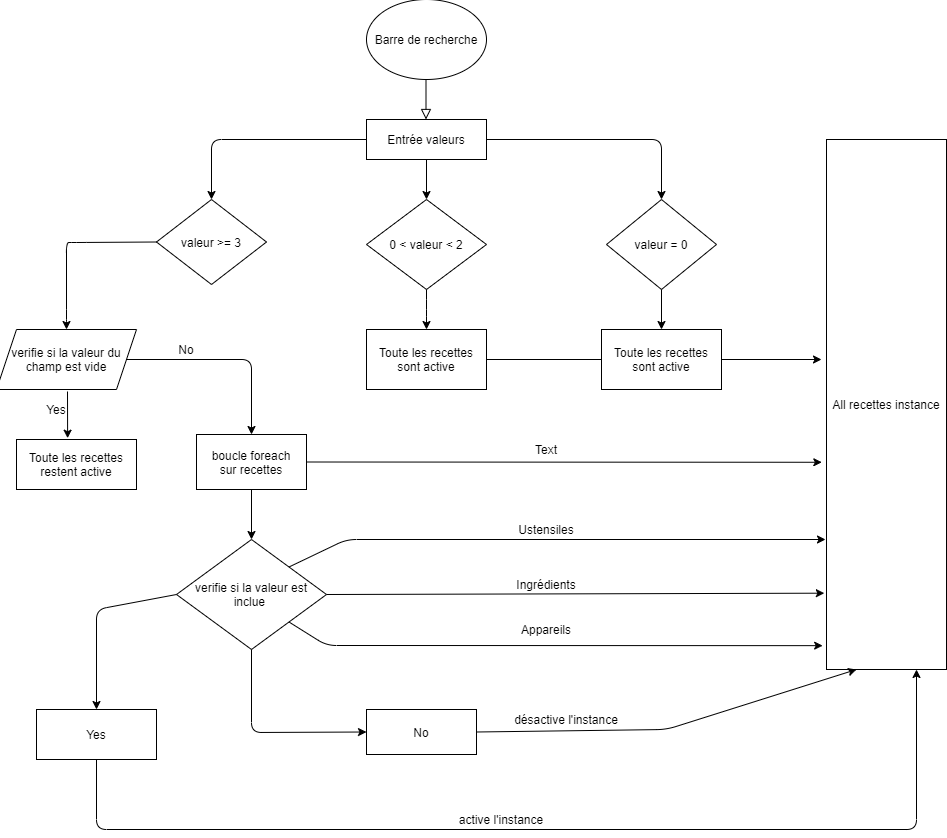

The diagram above was exported from draw.io. Its source (the exported page's mxGraphModel, read from the mxfile embedded in the PNG):
<mxGraphModel dx="1865" dy="617" grid="1" gridSize="10" guides="1" tooltips="1" connect="1" arrows="1" fold="1" page="1" pageScale="1" pageWidth="827" pageHeight="1169" math="0" shadow="0">
  <root>
    <mxCell id="WIyWlLk6GJQsqaUBKTNV-0" />
    <mxCell id="WIyWlLk6GJQsqaUBKTNV-1" parent="WIyWlLk6GJQsqaUBKTNV-0" />
    <mxCell id="WIyWlLk6GJQsqaUBKTNV-2" value="" style="html=1;jettySize=auto;orthogonalLoop=1;fontSize=11;endArrow=block;endFill=0;endSize=8;strokeWidth=1;shadow=0;labelBackgroundColor=none;edgeStyle=orthogonalEdgeStyle;" parent="WIyWlLk6GJQsqaUBKTNV-1" edge="1">
      <mxGeometry relative="1" as="geometry">
        <mxPoint x="399.5" y="90" as="sourcePoint" />
        <mxPoint x="399.5" y="130" as="targetPoint" />
      </mxGeometry>
    </mxCell>
    <mxCell id="WIyWlLk6GJQsqaUBKTNV-11" value="Entrée valeurs" style="whiteSpace=wrap;html=1;fontSize=12;glass=0;strokeWidth=1;shadow=0;" parent="WIyWlLk6GJQsqaUBKTNV-1" vertex="1">
      <mxGeometry x="340" y="130" width="120" height="40" as="geometry" />
    </mxCell>
    <mxCell id="1" value="Barre de recherche" style="ellipse;whiteSpace=wrap;html=1;" parent="WIyWlLk6GJQsqaUBKTNV-1" vertex="1">
      <mxGeometry x="340" y="10" width="120" height="80" as="geometry" />
    </mxCell>
    <mxCell id="2" value="" style="endArrow=classic;html=1;exitX=0.5;exitY=1;exitDx=0;exitDy=0;" parent="WIyWlLk6GJQsqaUBKTNV-1" source="WIyWlLk6GJQsqaUBKTNV-11" edge="1">
      <mxGeometry width="50" height="50" relative="1" as="geometry">
        <mxPoint x="510" y="260" as="sourcePoint" />
        <mxPoint x="400" y="210" as="targetPoint" />
      </mxGeometry>
    </mxCell>
    <mxCell id="3" value="0 &amp;lt; valeur &amp;lt; 2" style="rhombus;whiteSpace=wrap;html=1;" parent="WIyWlLk6GJQsqaUBKTNV-1" vertex="1">
      <mxGeometry x="340" y="210" width="120" height="90" as="geometry" />
    </mxCell>
    <mxCell id="4" value="valeur = 0" style="rhombus;whiteSpace=wrap;html=1;" parent="WIyWlLk6GJQsqaUBKTNV-1" vertex="1">
      <mxGeometry x="580" y="210" width="110" height="90" as="geometry" />
    </mxCell>
    <mxCell id="5" value="" style="endArrow=classic;html=1;exitX=1;exitY=0.5;exitDx=0;exitDy=0;entryX=0.5;entryY=0;entryDx=0;entryDy=0;" parent="WIyWlLk6GJQsqaUBKTNV-1" source="WIyWlLk6GJQsqaUBKTNV-11" target="4" edge="1">
      <mxGeometry width="50" height="50" relative="1" as="geometry">
        <mxPoint x="510" y="260" as="sourcePoint" />
        <mxPoint x="560" y="210" as="targetPoint" />
        <Array as="points">
          <mxPoint x="635" y="150" />
        </Array>
      </mxGeometry>
    </mxCell>
    <mxCell id="7" value="" style="endArrow=classic;html=1;exitX=0.5;exitY=1;exitDx=0;exitDy=0;entryX=0.5;entryY=0;entryDx=0;entryDy=0;" parent="WIyWlLk6GJQsqaUBKTNV-1" source="3" edge="1">
      <mxGeometry width="50" height="50" relative="1" as="geometry">
        <mxPoint x="510" y="260" as="sourcePoint" />
        <mxPoint x="400" y="340" as="targetPoint" />
        <Array as="points">
          <mxPoint x="400" y="320" />
        </Array>
      </mxGeometry>
    </mxCell>
    <mxCell id="8" value="valeur &amp;gt;= 3" style="rhombus;whiteSpace=wrap;html=1;" parent="WIyWlLk6GJQsqaUBKTNV-1" vertex="1">
      <mxGeometry x="130" y="210" width="110" height="85" as="geometry" />
    </mxCell>
    <mxCell id="9" value="" style="endArrow=classic;html=1;entryX=0.5;entryY=0;entryDx=0;entryDy=0;exitX=0;exitY=0.5;exitDx=0;exitDy=0;" parent="WIyWlLk6GJQsqaUBKTNV-1" source="WIyWlLk6GJQsqaUBKTNV-11" target="8" edge="1">
      <mxGeometry width="50" height="50" relative="1" as="geometry">
        <mxPoint x="150" y="150" as="sourcePoint" />
        <mxPoint x="200" y="100" as="targetPoint" />
        <Array as="points">
          <mxPoint x="185" y="150" />
        </Array>
      </mxGeometry>
    </mxCell>
    <mxCell id="92" value="" style="endArrow=classic;html=1;exitX=0;exitY=0.5;exitDx=0;exitDy=0;entryX=0.5;entryY=0;entryDx=0;entryDy=0;" parent="WIyWlLk6GJQsqaUBKTNV-1" source="8" target="93" edge="1">
      <mxGeometry width="50" height="50" relative="1" as="geometry">
        <mxPoint x="40" y="310" as="sourcePoint" />
        <mxPoint x="50" y="340" as="targetPoint" />
        <Array as="points">
          <mxPoint x="50" y="253" />
          <mxPoint x="40" y="253" />
          <mxPoint x="40" y="330" />
        </Array>
      </mxGeometry>
    </mxCell>
    <mxCell id="93" value="verifie si la valeur du champ est vide" style="shape=parallelogram;perimeter=parallelogramPerimeter;whiteSpace=wrap;html=1;fixedSize=1;" parent="WIyWlLk6GJQsqaUBKTNV-1" vertex="1">
      <mxGeometry x="-30" y="340" width="140" height="60" as="geometry" />
    </mxCell>
    <mxCell id="97" value="Toute les recettes restent active" style="whiteSpace=wrap;html=1;" parent="WIyWlLk6GJQsqaUBKTNV-1" vertex="1">
      <mxGeometry x="-10" y="450" width="120" height="50" as="geometry" />
    </mxCell>
    <mxCell id="98" value="" style="endArrow=classic;html=1;entryX=0.426;entryY=-0.026;entryDx=0;entryDy=0;entryPerimeter=0;" parent="WIyWlLk6GJQsqaUBKTNV-1" target="97" edge="1">
      <mxGeometry width="50" height="50" relative="1" as="geometry">
        <mxPoint x="41" y="402" as="sourcePoint" />
        <mxPoint x="40" y="440" as="targetPoint" />
        <Array as="points" />
      </mxGeometry>
    </mxCell>
    <mxCell id="99" value="No" style="text;html=1;strokeColor=none;fillColor=none;align=center;verticalAlign=middle;whiteSpace=wrap;" parent="WIyWlLk6GJQsqaUBKTNV-1" vertex="1">
      <mxGeometry x="140" y="350" width="40" height="20" as="geometry" />
    </mxCell>
    <mxCell id="100" value="boucle foreach&lt;br&gt;sur recettes" style="whiteSpace=wrap;html=1;" parent="WIyWlLk6GJQsqaUBKTNV-1" vertex="1">
      <mxGeometry x="170" y="445" width="110" height="55" as="geometry" />
    </mxCell>
    <mxCell id="101" value="" style="endArrow=classic;html=1;exitX=1;exitY=0.5;exitDx=0;exitDy=0;entryX=0.5;entryY=0;entryDx=0;entryDy=0;" parent="WIyWlLk6GJQsqaUBKTNV-1" source="93" target="100" edge="1">
      <mxGeometry width="50" height="50" relative="1" as="geometry">
        <mxPoint x="400" y="460" as="sourcePoint" />
        <mxPoint x="450" y="410" as="targetPoint" />
        <Array as="points">
          <mxPoint x="225" y="370" />
        </Array>
      </mxGeometry>
    </mxCell>
    <mxCell id="102" value="Yes" style="text;html=1;strokeColor=none;fillColor=none;align=center;verticalAlign=middle;whiteSpace=wrap;" parent="WIyWlLk6GJQsqaUBKTNV-1" vertex="1">
      <mxGeometry x="10" y="410" width="40" height="20" as="geometry" />
    </mxCell>
    <mxCell id="103" value="Toute les recettes sont active" style="whiteSpace=wrap;html=1;" parent="WIyWlLk6GJQsqaUBKTNV-1" vertex="1">
      <mxGeometry x="575" y="340" width="120" height="60" as="geometry" />
    </mxCell>
    <mxCell id="104" value="" style="endArrow=classic;html=1;exitX=0.5;exitY=1;exitDx=0;exitDy=0;entryX=0.5;entryY=0;entryDx=0;entryDy=0;" parent="WIyWlLk6GJQsqaUBKTNV-1" source="4" target="103" edge="1">
      <mxGeometry width="50" height="50" relative="1" as="geometry">
        <mxPoint x="400" y="280" as="sourcePoint" />
        <mxPoint x="450" y="230" as="targetPoint" />
      </mxGeometry>
    </mxCell>
    <mxCell id="105" value="Toute les recettes sont active" style="whiteSpace=wrap;html=1;" parent="WIyWlLk6GJQsqaUBKTNV-1" vertex="1">
      <mxGeometry x="340" y="340" width="120" height="60" as="geometry" />
    </mxCell>
    <mxCell id="106" value="" style="endArrow=none;html=1;exitX=1;exitY=0.5;exitDx=0;exitDy=0;entryX=0;entryY=0.5;entryDx=0;entryDy=0;" parent="WIyWlLk6GJQsqaUBKTNV-1" source="105" target="103" edge="1">
      <mxGeometry width="50" height="50" relative="1" as="geometry">
        <mxPoint x="400" y="280" as="sourcePoint" />
        <mxPoint x="570" y="370" as="targetPoint" />
      </mxGeometry>
    </mxCell>
    <mxCell id="107" value="All recettes instance" style="whiteSpace=wrap;html=1;" parent="WIyWlLk6GJQsqaUBKTNV-1" vertex="1">
      <mxGeometry x="800" y="150" width="120" height="530" as="geometry" />
    </mxCell>
    <mxCell id="108" value="" style="endArrow=classic;html=1;exitX=1;exitY=0.5;exitDx=0;exitDy=0;" parent="WIyWlLk6GJQsqaUBKTNV-1" source="103" edge="1">
      <mxGeometry width="50" height="50" relative="1" as="geometry">
        <mxPoint x="710" y="370" as="sourcePoint" />
        <mxPoint x="795" y="370" as="targetPoint" />
      </mxGeometry>
    </mxCell>
    <mxCell id="109" value="verifie si la valeur est inclue&amp;nbsp;" style="rhombus;whiteSpace=wrap;html=1;" parent="WIyWlLk6GJQsqaUBKTNV-1" vertex="1">
      <mxGeometry x="150" y="550" width="150" height="110" as="geometry" />
    </mxCell>
    <mxCell id="110" value="" style="endArrow=classic;html=1;exitX=0.5;exitY=1;exitDx=0;exitDy=0;entryX=0.5;entryY=0;entryDx=0;entryDy=0;" parent="WIyWlLk6GJQsqaUBKTNV-1" source="100" target="109" edge="1">
      <mxGeometry width="50" height="50" relative="1" as="geometry">
        <mxPoint x="400" y="540" as="sourcePoint" />
        <mxPoint x="450" y="490" as="targetPoint" />
      </mxGeometry>
    </mxCell>
    <mxCell id="112" value="" style="endArrow=classic;html=1;exitX=1;exitY=0.5;exitDx=0;exitDy=0;entryX=-0.018;entryY=0.856;entryDx=0;entryDy=0;entryPerimeter=0;" parent="WIyWlLk6GJQsqaUBKTNV-1" source="109" target="107" edge="1">
      <mxGeometry width="50" height="50" relative="1" as="geometry">
        <mxPoint x="400" y="460" as="sourcePoint" />
        <mxPoint x="600" y="604" as="targetPoint" />
      </mxGeometry>
    </mxCell>
    <mxCell id="113" value="Ingrédients" style="text;html=1;strokeColor=none;fillColor=none;align=center;verticalAlign=middle;whiteSpace=wrap;" parent="WIyWlLk6GJQsqaUBKTNV-1" vertex="1">
      <mxGeometry x="500" y="585" width="40" height="20" as="geometry" />
    </mxCell>
    <mxCell id="114" value="" style="endArrow=classic;html=1;exitX=1;exitY=0;exitDx=0;exitDy=0;" parent="WIyWlLk6GJQsqaUBKTNV-1" source="109" edge="1">
      <mxGeometry width="50" height="50" relative="1" as="geometry">
        <mxPoint x="400" y="560" as="sourcePoint" />
        <mxPoint x="799" y="550" as="targetPoint" />
        <Array as="points">
          <mxPoint x="320" y="550" />
        </Array>
      </mxGeometry>
    </mxCell>
    <mxCell id="115" value="Ustensiles" style="text;html=1;strokeColor=none;fillColor=none;align=center;verticalAlign=middle;whiteSpace=wrap;" parent="WIyWlLk6GJQsqaUBKTNV-1" vertex="1">
      <mxGeometry x="500" y="530" width="40" height="20" as="geometry" />
    </mxCell>
    <mxCell id="116" value="" style="endArrow=classic;html=1;entryX=-0.032;entryY=0.955;entryDx=0;entryDy=0;entryPerimeter=0;exitX=1;exitY=1;exitDx=0;exitDy=0;" parent="WIyWlLk6GJQsqaUBKTNV-1" source="109" target="107" edge="1">
      <mxGeometry width="50" height="50" relative="1" as="geometry">
        <mxPoint x="290" y="680" as="sourcePoint" />
        <mxPoint x="450" y="510" as="targetPoint" />
        <Array as="points">
          <mxPoint x="300" y="656" />
        </Array>
      </mxGeometry>
    </mxCell>
    <mxCell id="117" value="Appareils" style="text;html=1;strokeColor=none;fillColor=none;align=center;verticalAlign=middle;whiteSpace=wrap;" parent="WIyWlLk6GJQsqaUBKTNV-1" vertex="1">
      <mxGeometry x="500" y="630" width="40" height="20" as="geometry" />
    </mxCell>
    <mxCell id="118" value="" style="endArrow=classic;html=1;exitX=1;exitY=0.5;exitDx=0;exitDy=0;entryX=-0.039;entryY=0.609;entryDx=0;entryDy=0;entryPerimeter=0;" parent="WIyWlLk6GJQsqaUBKTNV-1" source="100" target="107" edge="1">
      <mxGeometry width="50" height="50" relative="1" as="geometry">
        <mxPoint x="400" y="560" as="sourcePoint" />
        <mxPoint x="450" y="510" as="targetPoint" />
      </mxGeometry>
    </mxCell>
    <mxCell id="119" value="Text" style="text;html=1;strokeColor=none;fillColor=none;align=center;verticalAlign=middle;whiteSpace=wrap;" parent="WIyWlLk6GJQsqaUBKTNV-1" vertex="1">
      <mxGeometry x="500" y="450" width="40" height="20" as="geometry" />
    </mxCell>
    <mxCell id="120" value="Yes" style="whiteSpace=wrap;html=1;" parent="WIyWlLk6GJQsqaUBKTNV-1" vertex="1">
      <mxGeometry x="10" y="720" width="120" height="50" as="geometry" />
    </mxCell>
    <mxCell id="121" value="No" style="whiteSpace=wrap;html=1;" parent="WIyWlLk6GJQsqaUBKTNV-1" vertex="1">
      <mxGeometry x="340" y="720" width="110" height="45" as="geometry" />
    </mxCell>
    <mxCell id="122" value="" style="endArrow=classic;html=1;exitX=0.5;exitY=1;exitDx=0;exitDy=0;entryX=0;entryY=0.5;entryDx=0;entryDy=0;" parent="WIyWlLk6GJQsqaUBKTNV-1" source="109" target="121" edge="1">
      <mxGeometry width="50" height="50" relative="1" as="geometry">
        <mxPoint x="400" y="720" as="sourcePoint" />
        <mxPoint x="403" y="720" as="targetPoint" />
        <Array as="points">
          <mxPoint x="225" y="743" />
        </Array>
      </mxGeometry>
    </mxCell>
    <mxCell id="123" value="" style="endArrow=classic;html=1;entryX=0.5;entryY=0;entryDx=0;entryDy=0;exitX=0;exitY=0.5;exitDx=0;exitDy=0;" parent="WIyWlLk6GJQsqaUBKTNV-1" source="109" target="120" edge="1">
      <mxGeometry width="50" height="50" relative="1" as="geometry">
        <mxPoint x="180" y="680" as="sourcePoint" />
        <mxPoint x="450" y="670" as="targetPoint" />
        <Array as="points">
          <mxPoint x="70" y="620" />
        </Array>
      </mxGeometry>
    </mxCell>
    <mxCell id="124" value="" style="endArrow=classic;html=1;exitX=1;exitY=0.5;exitDx=0;exitDy=0;entryX=0.25;entryY=1;entryDx=0;entryDy=0;" parent="WIyWlLk6GJQsqaUBKTNV-1" source="121" target="107" edge="1">
      <mxGeometry width="50" height="50" relative="1" as="geometry">
        <mxPoint x="400" y="640" as="sourcePoint" />
        <mxPoint x="820" y="740" as="targetPoint" />
        <Array as="points">
          <mxPoint x="640" y="740" />
        </Array>
      </mxGeometry>
    </mxCell>
    <mxCell id="125" value="désactive l'instance" style="text;html=1;strokeColor=none;fillColor=none;align=center;verticalAlign=middle;whiteSpace=wrap;" parent="WIyWlLk6GJQsqaUBKTNV-1" vertex="1">
      <mxGeometry x="470" y="720" width="140" height="20" as="geometry" />
    </mxCell>
    <mxCell id="126" value="" style="endArrow=classic;html=1;exitX=0.5;exitY=1;exitDx=0;exitDy=0;entryX=0.75;entryY=1;entryDx=0;entryDy=0;" parent="WIyWlLk6GJQsqaUBKTNV-1" source="120" target="107" edge="1">
      <mxGeometry width="50" height="50" relative="1" as="geometry">
        <mxPoint x="400" y="720" as="sourcePoint" />
        <mxPoint x="770" y="840" as="targetPoint" />
        <Array as="points">
          <mxPoint x="70" y="840" />
          <mxPoint x="890" y="840" />
        </Array>
      </mxGeometry>
    </mxCell>
    <mxCell id="127" value="active l'instance" style="text;html=1;strokeColor=none;fillColor=none;align=center;verticalAlign=middle;whiteSpace=wrap;" parent="WIyWlLk6GJQsqaUBKTNV-1" vertex="1">
      <mxGeometry x="420" y="820" width="110" height="20" as="geometry" />
    </mxCell>
  </root>
</mxGraphModel>